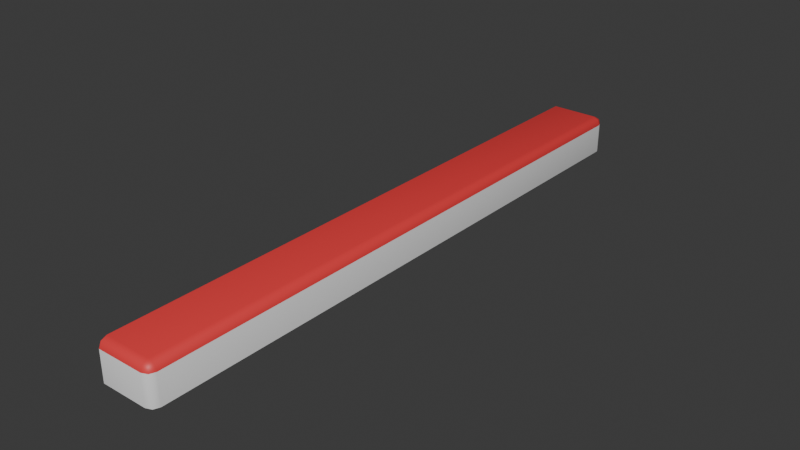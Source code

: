 # Source: Upstairs.blend  (saved by Blender 4.2.66; exported with 4.5.12 LTS)
import bpy
from mathutils import Matrix  # noqa: F401  (used for matrix-valued properties, if any)

bpy.ops.wm.read_factory_settings(use_empty=True)
scene = bpy.context.scene
scene.name = 'Scene'

# ---- materials (node trees are filled in below, after node groups)
mat_down = bpy.data.materials.new('Down')
mat_down.alpha_threshold = 0.0
mat_down.roughness = 0.5
mat_down.line_color = (0.0, 0.0, 0.0, 1.0)
mat_up = bpy.data.materials.new('Up')

# ---- material node trees
mat_down.use_nodes = True; mat_down.node_tree.nodes.clear()
_N = mat_down.node_tree.nodes; _L = mat_down.node_tree.links
n0 = _N.new('ShaderNodeOutputMaterial'); n0.name = 'Material Output'; n0.location = (300, 300)
n1 = _N.new('ShaderNodeBsdfPrincipled'); n1.name = 'Principled BSDF'; n1.location = (10, 300)
n1.inputs[3].default_value = 1.45
_L.new(n1.outputs[0], n0.inputs[0])
n0.is_active_output = True
mat_up.use_nodes = True; mat_up.node_tree.nodes.clear()
_N = mat_up.node_tree.nodes; _L = mat_up.node_tree.links
n0 = _N.new('ShaderNodeBsdfPrincipled'); n0.name = 'Principled BSDF'; n0.location = (10, 300)
n0.inputs[0].default_value = (0.8001, 0.04576, 0.04955, 1.0)
n1 = _N.new('ShaderNodeOutputMaterial'); n1.name = 'Material Output'; n1.location = (300, 300)
_L.new(n0.outputs[0], n1.inputs[0])
n1.is_active_output = True

# ---- world
world_world = bpy.data.worlds.new('World'); scene.world = world_world
world_world.use_nodes = True; world_world.node_tree.nodes.clear()
_N = world_world.node_tree.nodes; _L = world_world.node_tree.links
n0 = _N.new('ShaderNodeOutputWorld'); n0.name = 'World Output'; n0.location = (300, 300)
n1 = _N.new('ShaderNodeBackground'); n1.name = 'Background'; n1.location = (10, 300)
n1.inputs[0].default_value = (0.05088, 0.05088, 0.05088, 1.0)
_L.new(n1.outputs[0], n0.inputs[0])
n0.is_active_output = True
world_world.color = (0.05088, 0.05088, 0.05088)
world_world.sun_shadow_jitter_overblur = 0.0

# ---- meshes
me_upstair_lod1 = bpy.data.meshes.new('Upstair LOD1')
me_upstair_lod1.from_pydata([(0.0, 2.5, 0.0), (0.0, -2.5, 0.0), (0.384, 2.434, 0.3125), (0.384, 2.5, 0.2465), (0.45, 2.434, 0.2465), (0.384, 2.481, 0.2932), (0.4221, 2.472, 0.2846), (0.4306, 2.481, 0.2465), (0.4306, 2.434, 0.2932), (0.384, -2.434, 0.3125), (0.45, -2.434, 0.2465), (0.384, -2.5, 0.2465), (0.4306, -2.434, 0.2932), (0.4221, -2.472, 0.2846), (0.4306, -2.481, 0.2465), (0.384, -2.481, 0.2932), (0.384, -2.5, 0.0), (0.45, -2.434, 0.0), (0.4306, -2.481, 0.0), (0.45, 2.434, 0.0), (0.384, 2.5, 0.0), (0.4306, 2.481, 0.0), (0.0, -2.434, 0.3125), (0.0, -2.5, 0.2465), (0.0, -2.481, 0.2932), (0.0, 2.5, 0.2465), (0.0, 2.434, 0.3125), (0.0, 2.481, 0.2932)], [], [(1, 16, 11, 23), (19, 4, 10, 17), (22, 9, 2, 26), (2, 8, 6, 5), (3, 5, 6, 7), (4, 7, 6, 8), (9, 15, 13, 12), (10, 12, 13, 14), (11, 14, 13, 15), (22, 24, 15, 9), (24, 23, 11, 15), (2, 5, 27, 26), (5, 3, 25, 27), (19, 21, 7, 4), (21, 20, 3, 7), (16, 18, 14, 11), (18, 17, 10, 14), (9, 12, 8, 2), (12, 10, 4, 8), (25, 3, 20, 0)])
me_upstair_lod1.polygons.foreach_set('use_smooth', [True] * 20)
me_upstair_lod1.polygons.foreach_set('material_index', [0, 0, 1, 1, 1, 1, 1, 1, 1, 1, 1, 1, 1, 0, 0, 0, 0, 1, 1, 0])
_uv = me_upstair_lod1.uv_layers.new(name='UVMap')
_uv.uv.foreach_set('vector', [0.5, 0.5, 0.5018, 0.5, 0.5018, 0.5011, 0.5, 0.5011, 0.5114, 0.5, 0.5114, 0.5011, 0.4886, 0.5011, 0.4886, 0.5, 0.5, 0.4886, 0.5018, 0.4886, 0.5018, 0.5114, 0.5, 0.5114, 0.5018, 0.5114, 0.502, 0.5114, 0.502, 0.5115, 0.5018, 0.5116, 0.5018, 0.5011, 0.5018, 0.5014, 0.502, 0.5013, 0.502, 0.5011, 0.5114, 0.5011, 0.5116, 0.5011, 0.5115, 0.5013, 0.5114, 0.5014, 0.5018, 0.4886, 0.5018, 0.4884, 0.502, 0.4885, 0.502, 0.4886, 0.4886, 0.5011, 0.4886, 0.5014, 0.4885, 0.5013, 0.4884, 0.5011, 0.5018, 0.5011, 0.502, 0.5011, 0.502, 0.5013, 0.5018, 0.5014, 0.5, 0.4886, 0.5, 0.4884, 0.5018, 0.4884, 0.5018, 0.4886, 0.5, 0.5014, 0.5, 0.5011, 0.5018, 0.5011, 0.5018, 0.5014, 0.5018, 0.5114, 0.5018, 0.5116, 0.5, 0.5116, 0.5, 0.5114, 0.5018, 0.5014, 0.5018, 0.5011, 0.5, 0.5011, 0.5, 0.5014, 0.5114, 0.5, 0.5116, 0.5, 0.5116, 0.5011, 0.5114, 0.5011, 0.502, 0.5, 0.5018, 0.5, 0.5018, 0.5011, 0.502, 0.5011, 0.5018, 0.5, 0.502, 0.5, 0.502, 0.5011, 0.5018, 0.5011, 0.4884, 0.5, 0.4886, 0.5, 0.4886, 0.5011, 0.4884, 0.5011, 0.5018, 0.4886, 0.502, 0.4886, 0.502, 0.5114, 0.5018, 0.5114, 0.4886, 0.5014, 0.4886, 0.5011, 0.5114, 0.5011, 0.5114, 0.5014, 0.5, 0.5011, 0.5018, 0.5011, 0.5018, 0.5, 0.5, 0.5])
me_upstair_lod1.materials.append(mat_down)
me_upstair_lod1.materials.append(mat_up)
me_upstair_lod1.use_mirror_vertex_groups = False
me_upstair_lod1.update()
me_upstair_lod1.normals_split_custom_set([tuple(v) for v in zip(*[iter([0.0, -1.0, 0.0, 0.1951, -0.9808, 0.0, 0.1794, -0.9673, 0.1794, -1.47e-07, -0.9808, 0.1951, 0.9808, 0.1951, -1.526e-07, 0.9673, 0.1794, 0.1794, 0.9673, -0.1794, 0.1794, 0.9808, -0.1951, -1.526e-07, -7.348e-08, -0.1951, 0.9808, 0.1794, -0.1794, 0.9673, 0.1794, 0.1794, 0.9673, 0.0, 0.1951, 0.9808, 0.1794, 0.1794, 0.9673, 0.6965, 0.1726, 0.6965, 0.5774, 0.5773, 0.5774, 0.1726, 0.6965, 0.6965, 0.1794, 0.9673, 0.1794, 0.1726, 0.6965, 0.6965, 0.5774, 0.5773, 0.5774, 0.6965, 0.6965, 0.1726, 0.9673, 0.1794, 0.1794, 0.6965, 0.6965, 0.1726, 0.5774, 0.5773, 0.5774, 0.6965, 0.1726, 0.6965, 0.1794, -0.1794, 0.9673, 0.1726, -0.6965, 0.6965, 0.5774, -0.5773, 0.5774, 0.6965, -0.1726, 0.6965, 0.9673, -0.1794, 0.1794, 0.6965, -0.1726, 0.6965, 0.5774, -0.5773, 0.5774, 0.6965, -0.6965, 0.1726, 0.1794, -0.9673, 0.1794, 0.6965, -0.6965, 0.1726, 0.5774, -0.5773, 0.5774, 0.1726, -0.6965, 0.6965, -7.348e-08, -0.1951, 0.9808, -2.34e-07, -0.7071, 0.7071, 0.1726, -0.6965, 0.6965, 0.1794, -0.1794, 0.9673, -2.34e-07, -0.7071, 0.7071, -1.47e-07, -0.9808, 0.1951, 0.1794, -0.9673, 0.1794, 0.1726, -0.6965, 0.6965, 0.1794, 0.1794, 0.9673, 0.1726, 0.6965, 0.6965, 0.0, 0.7071, 0.7071, 0.0, 0.1951, 0.9808, 0.1726, 0.6965, 0.6965, 0.1794, 0.9673, 0.1794, 0.0, 0.9808, 0.1951, 0.0, 0.7071, 0.7071, 0.9808, 0.1951, -1.526e-07, 0.7071, 0.7071, -1.62e-07, 0.6965, 0.6965, 0.1726, 0.9673, 0.1794, 0.1794, 0.7071, 0.7071, -1.62e-07, 0.1951, 0.9808, 0.0, 0.1794, 0.9673, 0.1794, 0.6965, 0.6965, 0.1726, 0.1951, -0.9808, 0.0, 0.7071, -0.7071, -1.62e-07, 0.6965, -0.6965, 0.1726, 0.1794, -0.9673, 0.1794, 0.7071, -0.7071, -1.62e-07, 0.9808, -0.1951, -1.526e-07, 0.9673, -0.1794, 0.1794, 0.6965, -0.6965, 0.1726, 0.1794, -0.1794, 0.9673, 0.6965, -0.1726, 0.6965, 0.6965, 0.1726, 0.6965, 0.1794, 0.1794, 0.9673, 0.6965, -0.1726, 0.6965, 0.9673, -0.1794, 0.1794, 0.9673, 0.1794, 0.1794, 0.6965, 0.1726, 0.6965, 0.0, 0.9808, 0.1951, 0.1794, 0.9673, 0.1794, 0.1951, 0.9808, 0.0, 0.0, 1.0, 0.0])] * 3)])

# ---- objects
ob_upstair_lod1 = bpy.data.objects.new('Upstair LOD1', me_upstair_lod1)

# ---- transforms, parenting, visibility, modifiers, constraints
ob_upstair_lod1.location = (0.0, 0.0, 0.0)
ob_upstair_lod1.lock_rotations_4d = False
ob_upstair_lod1.empty_display_type = 'ARROWS'
ob_upstair_lod1.lineart.crease_threshold = 0.0

# ---- collection membership
scene.collection.objects.link(ob_upstair_lod1)

# ---- scene / render settings (as saved in the file)
scene.frame_start = 1; scene.frame_end = 250; scene.frame_set(1)
scene.render.engine = 'BLENDER_EEVEE_NEXT'
bpy.context.view_layer.update()

# ---- added for rendering (the .blend has no active camera and no usable light): camera, sun
cam_auto = bpy.data.cameras.new('AutoCamera')
cam_auto.lens = 50.0
cam_auto.sensor_width = 36.0
cam_auto.clip_end = 1000.0
ob_auto_camera = bpy.data.objects.new('AutoCamera', cam_auto)
scene.collection.objects.link(ob_auto_camera)
ob_auto_camera.location = (4.87879, -5.58457, 3.87928)
ob_auto_camera.rotation_euler = (1.09748, -7.21219e-08, 0.694738)
scene.camera = ob_auto_camera
light_auto_sun = bpy.data.lights.new('AutoSun', 'SUN')
light_auto_sun.energy = 3.0
light_auto_sun.angle = 0.0523599
ob_auto_sun = bpy.data.objects.new('AutoSun', light_auto_sun)
scene.collection.objects.link(ob_auto_sun)
ob_auto_sun.rotation_euler = (0.872665, 0.174533, 0.523599)
bpy.context.view_layer.update()
